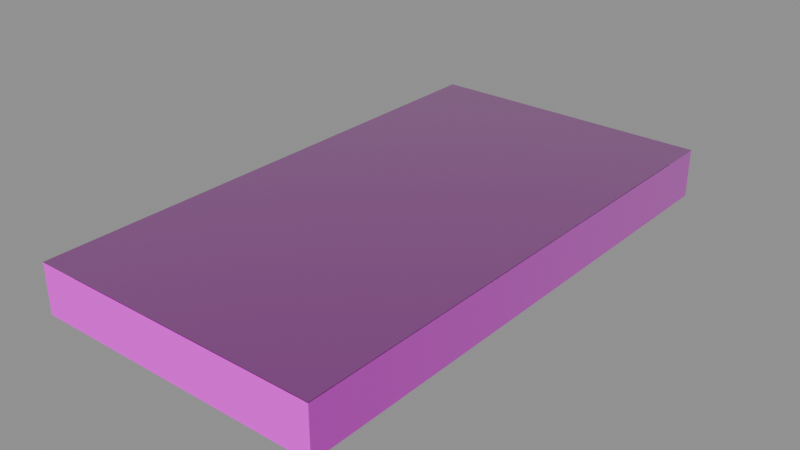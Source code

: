 # Source: road1.blend  (saved by Blender 5.2.44; exported with 4.5.12 LTS)
import bpy
from mathutils import Matrix  # noqa: F401  (used for matrix-valued properties, if any)

bpy.ops.wm.read_factory_settings(use_empty=True)
scene = bpy.context.scene
scene.name = 'Scene'

# ---- images (referenced by path relative to the original .blend; pixels are not part of the script)
import os
ASSET_DIR = os.environ.get("B2B_ASSET_DIR", "")  # directory of the original .blend (textures are referenced by path, not embedded)
HERE = os.path.dirname(os.path.abspath(__file__))  # packed textures are extracted next to this script under _unpacked/

def load_image(name, relpath, width, height, colorspace="sRGB"):
    """Load a texture the original file referenced (path relative to the .blend, or extracted next to this script)."""
    p = next((c for c in (os.path.join(HERE, relpath), os.path.join(ASSET_DIR, relpath)) if relpath and os.path.exists(c)), "")
    if p:
        img = bpy.data.images.load(p, check_existing=True)
        img.name = name
    else:  # same state as the original file: an image datablock whose file is absent (Cycles renders it pink)
        img = bpy.data.images.new(name, width, height)
        img.source = "FILE"
        img.filepath = "//" + (relpath or name)
    img.colorspace_settings.name = colorspace
    return img
img_stylized_concretetiles_02_basecolor_webp = load_image('Stylized_ConcreteTiles_02_basecolor.webp', 'textures/Stylized_ConcreteTiles_02_basecolor.webp', 1024, 1024, 'sRGB')
img_stylized_concretetiles_02_roughness_webp = load_image('Stylized_ConcreteTiles_02_roughness.webp', 'textures/Stylized_ConcreteTiles_02_roughness.webp', 1024, 1024, 'Non-Color')
img_stylized_concretetiles_02_normalogl_webp = load_image('Stylized_ConcreteTiles_02_normalOGL.webp', 'textures/Stylized_ConcreteTiles_02_normalOGL.webp', 1024, 1024, 'Non-Color')
img_stylized_plastercracked_01_basecolor_webp = load_image('Stylized_PlasterCracked_01_basecolor.webp', 'textures/Stylized_PlasterCracked_01_basecolor.webp', 1024, 1024, 'sRGB')
img_stylized_plastercracked_01_roughness_webp = load_image('Stylized_PlasterCracked_01_roughness.webp', 'textures/Stylized_PlasterCracked_01_roughness.webp', 1024, 1024, 'Non-Color')
img_stylized_plastercracked_01_normalogl_webp = load_image('Stylized_PlasterCracked_01_normalOGL.webp', 'textures/Stylized_PlasterCracked_01_normalOGL.webp', 1024, 1024, 'Non-Color')

# ---- materials (node trees are filled in below, after node groups)
mat_stylized_concretetiles_02 = bpy.data.materials.new('Stylized_ConcreteTiles_02')
mat_stylized_concretetiles_02.use_backface_culling_lightprobe_volume = False
mat_stylized_plastercracked_01 = bpy.data.materials.new('Stylized_PlasterCracked_01')
mat_stylized_plastercracked_01.use_backface_culling_lightprobe_volume = False

# ---- material node trees
mat_stylized_concretetiles_02.use_nodes = True; mat_stylized_concretetiles_02.node_tree.nodes.clear()
_N = mat_stylized_concretetiles_02.node_tree.nodes; _L = mat_stylized_concretetiles_02.node_tree.links
n0 = _N.new('ShaderNodeBsdfPrincipled'); n0.name = 'Principled BSDF'; n0.location = (10, 300)
n0.inputs[10].default_value = 0.005
n1 = _N.new('ShaderNodeOutputMaterial'); n1.name = 'Material Output'; n1.location = (300, 300)
n2 = _N.new('ShaderNodeTexImage'); n2.name = 'Image Texture'; n2.location = (-440, 670)
n2.label = 'BASE COLOR'
n2.image = img_stylized_concretetiles_02_basecolor_webp
n3 = _N.new('ShaderNodeMath'); n3.name = 'Math'; n3.location = (-340, 210)
n3.label = 'Metallic Factor'
n3.operation = 'MULTIPLY'
n3.inputs[1].default_value = 0.0
n4 = _N.new('ShaderNodeSeparateColor'); n4.name = 'Separate Color'; n4.location = (-550, 135)
n5 = _N.new('ShaderNodeTexImage'); n5.name = 'Image Texture.001'; n5.location = (-840, 210)
n5.label = 'METALLIC ROUGHNESS'
n5.image = img_stylized_concretetiles_02_roughness_webp
n6 = _N.new('ShaderNodeNormalMap'); n6.name = 'Normal Map'; n6.location = (-350, -290)
n6.width = 160
n6.uv_map = 'UVMap'
n7 = _N.new('ShaderNodeTexImage'); n7.name = 'Image Texture.002'; n7.location = (-640, -250)
n7.label = 'NORMAL MAP'
n7.image = img_stylized_concretetiles_02_normalogl_webp
_L.new(n0.outputs[0], n1.inputs[0])
_L.new(n2.outputs[0], n0.inputs[0])
_L.new(n3.outputs[0], n0.inputs[1])
_L.new(n4.outputs[2], n3.inputs[0])
_L.new(n4.outputs[1], n0.inputs[2])
_L.new(n5.outputs[0], n4.inputs[0])
_L.new(n6.outputs[0], n0.inputs[5])
_L.new(n7.outputs[0], n6.inputs[1])
n1.is_active_output = True
mat_stylized_plastercracked_01.use_nodes = True; mat_stylized_plastercracked_01.node_tree.nodes.clear()
_N = mat_stylized_plastercracked_01.node_tree.nodes; _L = mat_stylized_plastercracked_01.node_tree.links
n0 = _N.new('ShaderNodeBsdfPrincipled'); n0.name = 'Principled BSDF'; n0.location = (10, 300)
n0.inputs[10].default_value = 0.005
n1 = _N.new('ShaderNodeOutputMaterial'); n1.name = 'Material Output'; n1.location = (300, 300)
n2 = _N.new('ShaderNodeTexImage'); n2.name = 'Image Texture'; n2.location = (-440, 670)
n2.label = 'BASE COLOR'
n2.image = img_stylized_plastercracked_01_basecolor_webp
n3 = _N.new('ShaderNodeMath'); n3.name = 'Math'; n3.location = (-340, 210)
n3.label = 'Metallic Factor'
n3.operation = 'MULTIPLY'
n3.inputs[1].default_value = 0.0
n4 = _N.new('ShaderNodeSeparateColor'); n4.name = 'Separate Color'; n4.location = (-550, 135)
n5 = _N.new('ShaderNodeTexImage'); n5.name = 'Image Texture.001'; n5.location = (-840, 210)
n5.label = 'METALLIC ROUGHNESS'
n5.image = img_stylized_plastercracked_01_roughness_webp
n6 = _N.new('ShaderNodeNormalMap'); n6.name = 'Normal Map'; n6.location = (-350, -290)
n6.width = 160
n6.uv_map = 'UVMap'
n7 = _N.new('ShaderNodeTexImage'); n7.name = 'Image Texture.002'; n7.location = (-640, -250)
n7.label = 'NORMAL MAP'
n7.image = img_stylized_plastercracked_01_normalogl_webp
_L.new(n0.outputs[0], n1.inputs[0])
_L.new(n2.outputs[0], n0.inputs[0])
_L.new(n3.outputs[0], n0.inputs[1])
_L.new(n4.outputs[2], n3.inputs[0])
_L.new(n4.outputs[1], n0.inputs[2])
_L.new(n5.outputs[0], n4.inputs[0])
_L.new(n6.outputs[0], n0.inputs[5])
_L.new(n7.outputs[0], n6.inputs[1])
n1.is_active_output = True

# ---- meshes
me_plane_003 = bpy.data.meshes.new('Plane.003')
me_plane_003.from_pydata([(3.0, 5.5, -5.682e-07), (-3.0, 5.5, -4.371e-08), (3.0, -5.5, 4.371e-08), (-3.0, -5.5, 5.682e-07)], [], [(0, 1, 3), (0, 3, 2)])
_uv = me_plane_003.uv_layers.new(name='UVMap')
_uv.uv.foreach_set('vector', [0.0, 0.0, 1.0, 0.0, 1.0, 1.0, 0.0, 0.0, 1.0, 1.0, 0.0, 1.0])
me_plane_003.materials.append(mat_stylized_concretetiles_02)
me_plane_003.update()
me_plane_003.normals_split_custom_set([tuple(v) for v in zip(*[iter([8.742e-08, 5.563e-08, 1.0, 8.742e-08, 5.563e-08, 1.0, 8.742e-08, 5.563e-08, 1.0, 8.742e-08, 5.563e-08, 1.0, 8.742e-08, 5.563e-08, 1.0, 8.742e-08, 5.563e-08, 1.0])] * 3)])
me_cube = bpy.data.meshes.new('Cube')
me_cube.from_pydata([(-3.0, -8.0, 4.0), (-3.0, -8.0, 4.0), (-3.0, -8.0, 4.0), (-3.0, -8.0, 5.0), (-3.0, -8.0, 5.0), (-3.0, -8.0, 5.0), (-3.0, 3.0, 4.0), (-3.0, 3.0, 4.0), (-3.0, 3.0, 4.0), (-3.0, 3.0, 4.0), (-3.0, 3.0, 5.0), (-3.0, 3.0, 5.0), (-3.0, 3.0, 5.0), (-3.0, 3.0, 5.0), (3.0, -8.0, 4.0), (3.0, -8.0, 4.0), (3.0, -8.0, 4.0), (3.0, -8.0, 5.0), (3.0, -8.0, 5.0), (3.0, -8.0, 5.0), (3.0, 3.0, 4.0), (3.0, 3.0, 4.0), (3.0, 3.0, 4.0), (3.0, 3.0, 5.0), (3.0, 3.0, 5.0), (3.0, 3.0, 5.0)], [(7, 10)], [(2, 5, 13), (2, 13, 9), (11, 23, 20, 6), (22, 25, 19), (22, 19, 16), (14, 17, 3), (14, 3, 0), (8, 21, 15), (8, 15, 1), (24, 12, 4), (24, 4, 18)])
_uv = me_cube.uv_layers.new(name='UVMap')
_uv.uv.foreach_set('vector', [0.375, 0.0, 0.625, 0.0, 0.625, 0.25, 0.375, 0.0, 0.625, 0.25, 0.375, 0.25, 0.875, 0.5, 0.625, 0.5, 0.375, 0.5, 0.125, 0.5, 0.375, 0.5, 0.625, 0.5, 0.625, 0.75, 0.375, 0.5, 0.625, 0.75, 0.375, 0.75, 0.375, 0.75, 0.625, 0.75, 0.625, 1.0, 0.375, 0.75, 0.625, 1.0, 0.375, 1.0, 0.125, 0.5, 0.375, 0.5, 0.375, 0.75, 0.125, 0.5, 0.375, 0.75, 0.125, 0.75, 0.625, 0.5, 0.875, 0.5, 0.875, 0.75, 0.625, 0.5, 0.875, 0.75, 0.625, 0.75])
me_cube.materials.append(mat_stylized_plastercracked_01)
me_cube.update()
me_cube.normals_split_custom_set([tuple(v) for v in zip(*[iter([-1.0, 0.0, 0.0, -1.0, 0.0, 0.0, -1.0, 0.0, 0.0, -1.0, 0.0, 0.0, -1.0, 0.0, 0.0, -1.0, 0.0, 0.0, 0.0, 1.0, 0.0, 0.0, 1.0, 0.0, 0.0, 1.0, 0.0, 0.0, 1.0, 0.0, 1.0, 0.0, 0.0, 1.0, 0.0, 0.0, 1.0, 0.0, 0.0, 1.0, 0.0, 0.0, 1.0, 0.0, 0.0, 1.0, 0.0, 0.0, 0.0, -1.0, 0.0, 0.0, -1.0, 0.0, 0.0, -1.0, 0.0, 0.0, -1.0, 0.0, 0.0, -1.0, 0.0, 0.0, -1.0, 0.0, 0.0, 0.0, -1.0, 0.0, 0.0, -1.0, 0.0, 0.0, -1.0, 0.0, 0.0, -1.0, 0.0, 0.0, -1.0, 0.0, 0.0, -1.0, 0.0, 0.0, 1.0, 0.0, 0.0, 1.0, 0.0, 0.0, 1.0, 0.0, 0.0, 1.0, 0.0, 0.0, 1.0, 0.0, 0.0, 1.0])] * 3)])

# ---- objects
ob_floor = bpy.data.objects.new('Floor', None)
ob_floor_001 = bpy.data.objects.new('Floor.001', me_plane_003)
ob_colvis_solid_block = bpy.data.objects.new('ColVis-solid-block', me_cube)

# ---- transforms, parenting, visibility, modifiers, constraints
ob_floor.location = (2.98e-08, 2.5, 0.009998)
ob_floor.rotation_mode = 'QUATERNION'
ob_floor.rotation_quaternion = (1.0, 0.0, 0.0, 0.0)
ob_floor_001.parent = ob_floor
ob_floor_001.location = (0.0, -2.5, 0.0)
ob_floor_001.rotation_mode = 'QUATERNION'
ob_floor_001.rotation_quaternion = (1.0, 0.0, 0.0, 0.0)
ob_colvis_solid_block.location = (2.98e-08, 2.5, -5.0)
ob_colvis_solid_block.rotation_mode = 'QUATERNION'
ob_colvis_solid_block.rotation_quaternion = (1.0, 0.0, 0.0, 0.0)

# ---- collection membership
scene.collection.objects.link(ob_floor)
scene.collection.objects.link(ob_floor_001)
scene.collection.objects.link(ob_colvis_solid_block)

# ---- scene / render settings (as saved in the file)
scene.frame_start = 1; scene.frame_end = 250; scene.frame_set(1)
scene.render.engine = 'BLENDER_EEVEE_NEXT'
scene.render.bake_bias = 0.0
scene.render.bake_samples = 0
scene.render.compositor_device = 'GPU'
scene.eevee.use_volume_custom_range = False
scene.eevee.fast_gi_thickness_near = 0.1
scene.eevee.fast_gi_thickness_far = 0.0
scene.eevee.ray_tracing_options.screen_trace_thickness = 0.1
bpy.context.view_layer.update()

# ---- added for rendering (the .blend has no active camera and no usable light): camera, sun + grey world if the file has none
cam_auto = bpy.data.cameras.new('AutoCamera')
cam_auto.lens = 50.0
cam_auto.sensor_width = 36.0
cam_auto.clip_end = 1000.0
ob_auto_camera = bpy.data.objects.new('AutoCamera', cam_auto)
scene.collection.objects.link(ob_auto_camera)
ob_auto_camera.location = (11.6306, -13.9568, 8.80951)
ob_auto_camera.rotation_euler = (1.09748, -7.21219e-08, 0.694738)
scene.camera = ob_auto_camera
light_auto_sun = bpy.data.lights.new('AutoSun', 'SUN')
light_auto_sun.energy = 3.0
light_auto_sun.angle = 0.0523599
ob_auto_sun = bpy.data.objects.new('AutoSun', light_auto_sun)
scene.collection.objects.link(ob_auto_sun)
ob_auto_sun.rotation_euler = (0.872665, 0.174533, 0.523599)
if scene.world is None:
    world_auto = bpy.data.worlds.new('AutoWorld')
    world_auto.color = (0.3, 0.3, 0.3)
    scene.world = world_auto
bpy.context.view_layer.update()
